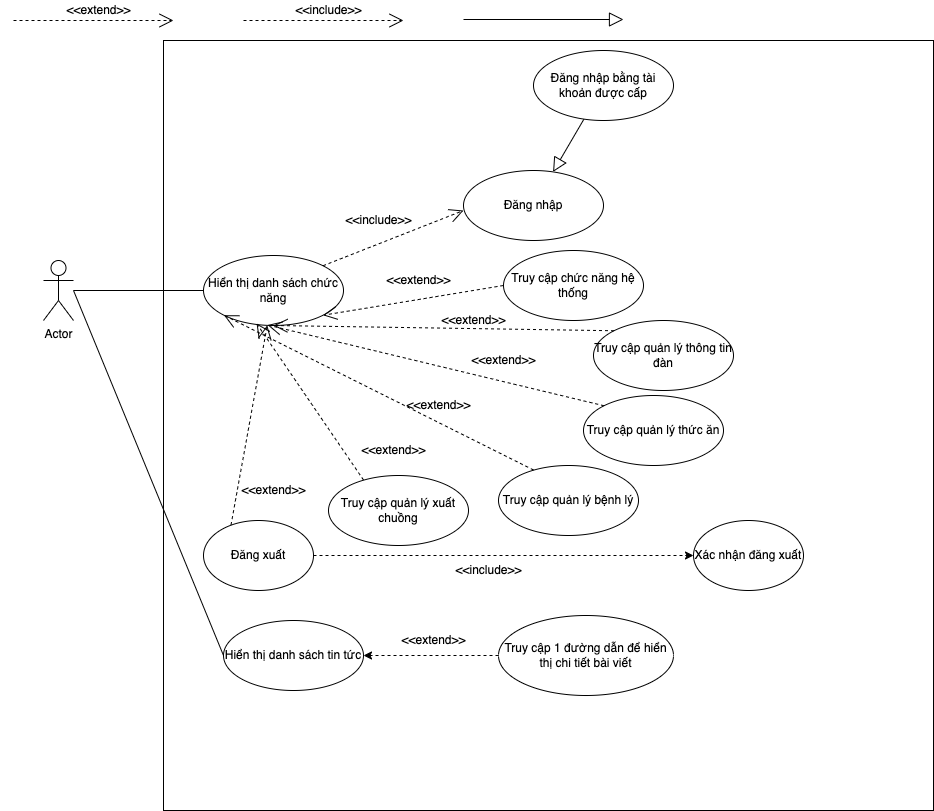

The diagram above was exported from draw.io. Its source (the exported page's mxGraphModel, read from the mxfile embedded in the PNG):
<mxGraphModel dx="946" dy="589" grid="1" gridSize="10" guides="1" tooltips="1" connect="1" arrows="1" fold="1" page="1" pageScale="1" pageWidth="850" pageHeight="1100" math="0" shadow="0">
  <root>
    <mxCell id="0" />
    <mxCell id="1" parent="0" />
    <mxCell id="5E4w11CoWnl0UhFc0yHq-3" value="" style="whiteSpace=wrap;html=1;aspect=fixed;" parent="1" vertex="1">
      <mxGeometry x="180" y="80" width="770" height="770" as="geometry" />
    </mxCell>
    <mxCell id="mLHjseE6QlHjcq5zer_h-10" value="" style="group" parent="1" vertex="1" connectable="0">
      <mxGeometry x="30" y="40" width="160" height="20" as="geometry" />
    </mxCell>
    <mxCell id="mLHjseE6QlHjcq5zer_h-8" value="" style="endArrow=open;dashed=1;endFill=0;endSize=12;html=1;" parent="mLHjseE6QlHjcq5zer_h-10" edge="1">
      <mxGeometry width="160" relative="1" as="geometry">
        <mxPoint y="20" as="sourcePoint" />
        <mxPoint x="160" y="20" as="targetPoint" />
      </mxGeometry>
    </mxCell>
    <mxCell id="mLHjseE6QlHjcq5zer_h-9" value="&amp;lt;&amp;lt;extend&amp;gt;&amp;gt;" style="text;html=1;align=center;verticalAlign=middle;resizable=0;points=[];autosize=1;" parent="mLHjseE6QlHjcq5zer_h-10" vertex="1">
      <mxGeometry x="45" width="80" height="20" as="geometry" />
    </mxCell>
    <mxCell id="mLHjseE6QlHjcq5zer_h-11" value="" style="group" parent="1" vertex="1" connectable="0">
      <mxGeometry x="260" y="40" width="160" height="20" as="geometry" />
    </mxCell>
    <mxCell id="mLHjseE6QlHjcq5zer_h-12" value="" style="endArrow=open;dashed=1;endFill=0;endSize=12;html=1;" parent="mLHjseE6QlHjcq5zer_h-11" edge="1">
      <mxGeometry width="160" relative="1" as="geometry">
        <mxPoint y="20" as="sourcePoint" />
        <mxPoint x="160" y="20" as="targetPoint" />
      </mxGeometry>
    </mxCell>
    <mxCell id="mLHjseE6QlHjcq5zer_h-13" value="&amp;lt;&amp;lt;include&amp;gt;&amp;gt;" style="text;html=1;align=center;verticalAlign=middle;resizable=0;points=[];autosize=1;" parent="mLHjseE6QlHjcq5zer_h-11" vertex="1">
      <mxGeometry x="45" width="80" height="20" as="geometry" />
    </mxCell>
    <mxCell id="mLHjseE6QlHjcq5zer_h-14" value="" style="endArrow=block;endFill=0;endSize=12;html=1;" parent="1" edge="1">
      <mxGeometry width="160" relative="1" as="geometry">
        <mxPoint x="480" y="59" as="sourcePoint" />
        <mxPoint x="640" y="59" as="targetPoint" />
      </mxGeometry>
    </mxCell>
    <mxCell id="mLHjseE6QlHjcq5zer_h-18" style="rounded=0;orthogonalLoop=1;jettySize=auto;html=1;entryX=0;entryY=0.5;entryDx=0;entryDy=0;endArrow=none;endFill=0;" parent="1" source="mLHjseE6QlHjcq5zer_h-16" target="mLHjseE6QlHjcq5zer_h-19" edge="1">
      <mxGeometry relative="1" as="geometry">
        <mxPoint x="210" y="330" as="targetPoint" />
      </mxGeometry>
    </mxCell>
    <mxCell id="mLHjseE6QlHjcq5zer_h-16" value="Actor" style="shape=umlActor;verticalLabelPosition=bottom;verticalAlign=top;html=1;" parent="1" vertex="1">
      <mxGeometry x="60" y="300" width="30" height="60" as="geometry" />
    </mxCell>
    <mxCell id="mLHjseE6QlHjcq5zer_h-19" value="Hiển thị danh sách chức năng" style="ellipse;whiteSpace=wrap;html=1;" parent="1" vertex="1">
      <mxGeometry x="220" y="295" width="140" height="70" as="geometry" />
    </mxCell>
    <mxCell id="mLHjseE6QlHjcq5zer_h-24" value="" style="group" parent="1" vertex="1" connectable="0">
      <mxGeometry x="410" y="200" width="210" height="80" as="geometry" />
    </mxCell>
    <mxCell id="mLHjseE6QlHjcq5zer_h-25" value="" style="endArrow=open;dashed=1;endFill=0;endSize=12;html=1;exitX=1;exitY=0;exitDx=0;exitDy=0;" parent="mLHjseE6QlHjcq5zer_h-24" source="mLHjseE6QlHjcq5zer_h-19" edge="1">
      <mxGeometry width="160" relative="1" as="geometry">
        <mxPoint y="20" as="sourcePoint" />
        <mxPoint x="70" y="50" as="targetPoint" />
      </mxGeometry>
    </mxCell>
    <mxCell id="mLHjseE6QlHjcq5zer_h-27" value="Đăng nhập" style="ellipse;whiteSpace=wrap;html=1;strokeColor=#000000;" parent="mLHjseE6QlHjcq5zer_h-24" vertex="1">
      <mxGeometry x="70" y="10" width="140" height="70" as="geometry" />
    </mxCell>
    <mxCell id="mLHjseE6QlHjcq5zer_h-26" value="&amp;lt;&amp;lt;include&amp;gt;&amp;gt;" style="text;html=1;align=center;verticalAlign=middle;resizable=0;points=[];autosize=1;" parent="1" vertex="1">
      <mxGeometry x="355" y="250" width="80" height="20" as="geometry" />
    </mxCell>
    <mxCell id="mLHjseE6QlHjcq5zer_h-28" value="Truy cập chức năng hệ thống" style="ellipse;whiteSpace=wrap;html=1;strokeColor=#000000;" parent="1" vertex="1">
      <mxGeometry x="520" y="290" width="140" height="70" as="geometry" />
    </mxCell>
    <mxCell id="mLHjseE6QlHjcq5zer_h-29" value="" style="group" parent="1" vertex="1" connectable="0">
      <mxGeometry x="345" y="315" width="160" height="20" as="geometry" />
    </mxCell>
    <mxCell id="mLHjseE6QlHjcq5zer_h-31" value="&amp;lt;&amp;lt;extend&amp;gt;&amp;gt;" style="text;html=1;align=center;verticalAlign=middle;resizable=0;points=[];autosize=1;" parent="mLHjseE6QlHjcq5zer_h-29" vertex="1">
      <mxGeometry x="50" y="-5" width="80" height="20" as="geometry" />
    </mxCell>
    <mxCell id="mLHjseE6QlHjcq5zer_h-30" value="" style="endArrow=open;dashed=1;endFill=0;endSize=12;html=1;entryX=1;entryY=1;entryDx=0;entryDy=0;exitX=0;exitY=0.5;exitDx=0;exitDy=0;" parent="1" source="mLHjseE6QlHjcq5zer_h-28" target="mLHjseE6QlHjcq5zer_h-19" edge="1">
      <mxGeometry width="160" relative="1" as="geometry">
        <mxPoint x="320" y="410" as="sourcePoint" />
        <mxPoint x="480" y="410" as="targetPoint" />
      </mxGeometry>
    </mxCell>
    <mxCell id="mLHjseE6QlHjcq5zer_h-32" value="Truy cập quản lý thông tin đàn" style="ellipse;whiteSpace=wrap;html=1;strokeColor=#000000;" parent="1" vertex="1">
      <mxGeometry x="610" y="360" width="140" height="70" as="geometry" />
    </mxCell>
    <mxCell id="mLHjseE6QlHjcq5zer_h-35" value="" style="group" parent="1" vertex="1" connectable="0">
      <mxGeometry x="395" y="350" width="160" height="20" as="geometry" />
    </mxCell>
    <mxCell id="mLHjseE6QlHjcq5zer_h-37" value="&amp;lt;&amp;lt;extend&amp;gt;&amp;gt;" style="text;html=1;align=center;verticalAlign=middle;resizable=0;points=[];autosize=1;" parent="mLHjseE6QlHjcq5zer_h-35" vertex="1">
      <mxGeometry x="55" width="80" height="20" as="geometry" />
    </mxCell>
    <mxCell id="mLHjseE6QlHjcq5zer_h-36" value="" style="endArrow=open;dashed=1;endFill=0;endSize=12;html=1;entryX=0.5;entryY=1;entryDx=0;entryDy=0;exitX=0;exitY=0;exitDx=0;exitDy=0;" parent="1" source="mLHjseE6QlHjcq5zer_h-32" target="mLHjseE6QlHjcq5zer_h-19" edge="1">
      <mxGeometry width="160" relative="1" as="geometry">
        <mxPoint x="310" y="460" as="sourcePoint" />
        <mxPoint x="470" y="460" as="targetPoint" />
      </mxGeometry>
    </mxCell>
    <mxCell id="mLHjseE6QlHjcq5zer_h-38" value="Truy cập quản lý bệnh lý" style="ellipse;whiteSpace=wrap;html=1;strokeColor=#000000;" parent="1" vertex="1">
      <mxGeometry x="515" y="505" width="140" height="70" as="geometry" />
    </mxCell>
    <mxCell id="mLHjseE6QlHjcq5zer_h-39" value="" style="endArrow=open;dashed=1;endFill=0;endSize=12;html=1;exitX=0.25;exitY=0.064;exitDx=0;exitDy=0;exitPerimeter=0;entryX=0;entryY=1;entryDx=0;entryDy=0;" parent="1" source="mLHjseE6QlHjcq5zer_h-38" target="mLHjseE6QlHjcq5zer_h-19" edge="1">
      <mxGeometry width="160" relative="1" as="geometry">
        <mxPoint x="500.5025253169417" y="490.25126265847086" as="sourcePoint" />
        <mxPoint x="290" y="360" as="targetPoint" />
      </mxGeometry>
    </mxCell>
    <mxCell id="mLHjseE6QlHjcq5zer_h-40" value="" style="group" parent="1" vertex="1" connectable="0">
      <mxGeometry x="360" y="435" width="160" height="20" as="geometry" />
    </mxCell>
    <mxCell id="mLHjseE6QlHjcq5zer_h-41" value="&amp;lt;&amp;lt;extend&amp;gt;&amp;gt;" style="text;html=1;align=center;verticalAlign=middle;resizable=0;points=[];autosize=1;" parent="mLHjseE6QlHjcq5zer_h-40" vertex="1">
      <mxGeometry x="55" width="80" height="20" as="geometry" />
    </mxCell>
    <mxCell id="wkTmo0CT3gQ2DNjBF0D6-1" value="Truy cập quản lý thức ăn" style="ellipse;whiteSpace=wrap;html=1;strokeColor=#000000;" parent="1" vertex="1">
      <mxGeometry x="600" y="435" width="140" height="70" as="geometry" />
    </mxCell>
    <mxCell id="wkTmo0CT3gQ2DNjBF0D6-2" value="" style="endArrow=open;dashed=1;endFill=0;endSize=12;html=1;exitX=0;exitY=0;exitDx=0;exitDy=0;entryX=0.457;entryY=0.993;entryDx=0;entryDy=0;entryPerimeter=0;" parent="1" source="wkTmo0CT3gQ2DNjBF0D6-1" target="mLHjseE6QlHjcq5zer_h-19" edge="1">
      <mxGeometry width="160" relative="1" as="geometry">
        <mxPoint x="710.0025253169417" y="500.50126265847086" as="sourcePoint" />
        <mxPoint x="450.0025253169417" y="364.99873734152914" as="targetPoint" />
      </mxGeometry>
    </mxCell>
    <mxCell id="wkTmo0CT3gQ2DNjBF0D6-3" value="" style="group" parent="1" vertex="1" connectable="0">
      <mxGeometry x="425" y="390" width="160" height="20" as="geometry" />
    </mxCell>
    <mxCell id="wkTmo0CT3gQ2DNjBF0D6-4" value="&amp;lt;&amp;lt;extend&amp;gt;&amp;gt;" style="text;html=1;align=center;verticalAlign=middle;resizable=0;points=[];autosize=1;" parent="wkTmo0CT3gQ2DNjBF0D6-3" vertex="1">
      <mxGeometry x="55" width="80" height="20" as="geometry" />
    </mxCell>
    <mxCell id="wkTmo0CT3gQ2DNjBF0D6-6" value="Truy cập quản lý xuất chuồng" style="ellipse;whiteSpace=wrap;html=1;strokeColor=#000000;" parent="1" vertex="1">
      <mxGeometry x="345" y="515" width="140" height="70" as="geometry" />
    </mxCell>
    <mxCell id="wkTmo0CT3gQ2DNjBF0D6-7" value="" style="endArrow=open;dashed=1;endFill=0;endSize=12;html=1;exitX=0.25;exitY=0.064;exitDx=0;exitDy=0;exitPerimeter=0;entryX=0.379;entryY=0.971;entryDx=0;entryDy=0;entryPerimeter=0;" parent="1" source="wkTmo0CT3gQ2DNjBF0D6-6" target="mLHjseE6QlHjcq5zer_h-19" edge="1">
      <mxGeometry width="160" relative="1" as="geometry">
        <mxPoint x="500.5025253169417" y="575.5012626584709" as="sourcePoint" />
        <mxPoint x="240.50252531694173" y="439.99873734152914" as="targetPoint" />
      </mxGeometry>
    </mxCell>
    <mxCell id="wkTmo0CT3gQ2DNjBF0D6-8" value="" style="group" parent="1" vertex="1" connectable="0">
      <mxGeometry x="315" y="480" width="160" height="20" as="geometry" />
    </mxCell>
    <mxCell id="wkTmo0CT3gQ2DNjBF0D6-9" value="&amp;lt;&amp;lt;extend&amp;gt;&amp;gt;" style="text;html=1;align=center;verticalAlign=middle;resizable=0;points=[];autosize=1;" parent="wkTmo0CT3gQ2DNjBF0D6-8" vertex="1">
      <mxGeometry x="55" width="80" height="20" as="geometry" />
    </mxCell>
    <mxCell id="TnutYmOD3MLzprERQZ9e-2" value="" style="edgeStyle=orthogonalEdgeStyle;rounded=0;orthogonalLoop=1;jettySize=auto;html=1;dashed=1;" edge="1" parent="1" source="wkTmo0CT3gQ2DNjBF0D6-12" target="TnutYmOD3MLzprERQZ9e-1">
      <mxGeometry relative="1" as="geometry" />
    </mxCell>
    <mxCell id="wkTmo0CT3gQ2DNjBF0D6-12" value="Đăng xuất" style="ellipse;whiteSpace=wrap;html=1;strokeColor=#000000;" parent="1" vertex="1">
      <mxGeometry x="220" y="560" width="110" height="70" as="geometry" />
    </mxCell>
    <mxCell id="wkTmo0CT3gQ2DNjBF0D6-13" value="" style="endArrow=open;dashed=1;endFill=0;endSize=12;html=1;exitX=0.25;exitY=0.064;exitDx=0;exitDy=0;exitPerimeter=0;" parent="1" source="wkTmo0CT3gQ2DNjBF0D6-12" target="mLHjseE6QlHjcq5zer_h-19" edge="1">
      <mxGeometry width="160" relative="1" as="geometry">
        <mxPoint x="470.5025253169417" y="682.5312626584708" as="sourcePoint" />
        <mxPoint x="243.05999999999995" y="470" as="targetPoint" />
      </mxGeometry>
    </mxCell>
    <mxCell id="wkTmo0CT3gQ2DNjBF0D6-14" value="" style="group" parent="1" vertex="1" connectable="0">
      <mxGeometry x="195" y="520.25" width="160" height="20" as="geometry" />
    </mxCell>
    <mxCell id="wkTmo0CT3gQ2DNjBF0D6-15" value="&amp;lt;&amp;lt;extend&amp;gt;&amp;gt;" style="text;html=1;align=center;verticalAlign=middle;resizable=0;points=[];autosize=1;" parent="wkTmo0CT3gQ2DNjBF0D6-14" vertex="1">
      <mxGeometry x="55" width="80" height="20" as="geometry" />
    </mxCell>
    <mxCell id="wkTmo0CT3gQ2DNjBF0D6-18" value="" style="edgeStyle=orthogonalEdgeStyle;rounded=0;orthogonalLoop=1;jettySize=auto;html=1;dashed=1;" parent="1" source="wkTmo0CT3gQ2DNjBF0D6-17" target="wkTmo0CT3gQ2DNjBF0D6-16" edge="1">
      <mxGeometry relative="1" as="geometry" />
    </mxCell>
    <mxCell id="wkTmo0CT3gQ2DNjBF0D6-16" value="Hiển thị danh sách tin tức" style="ellipse;whiteSpace=wrap;html=1;" parent="1" vertex="1">
      <mxGeometry x="240" y="660" width="140" height="70" as="geometry" />
    </mxCell>
    <mxCell id="wkTmo0CT3gQ2DNjBF0D6-17" value="Truy cập 1 đường dẫn để hiển thị chi tiết bài viết" style="ellipse;whiteSpace=wrap;html=1;" parent="1" vertex="1">
      <mxGeometry x="515" y="655" width="175" height="80" as="geometry" />
    </mxCell>
    <mxCell id="wkTmo0CT3gQ2DNjBF0D6-20" value="" style="group" parent="1" vertex="1" connectable="0">
      <mxGeometry x="355" y="670" width="160" height="20" as="geometry" />
    </mxCell>
    <mxCell id="wkTmo0CT3gQ2DNjBF0D6-21" value="&amp;lt;&amp;lt;extend&amp;gt;&amp;gt;" style="text;html=1;align=center;verticalAlign=middle;resizable=0;points=[];autosize=1;" parent="wkTmo0CT3gQ2DNjBF0D6-20" vertex="1">
      <mxGeometry x="55" width="80" height="20" as="geometry" />
    </mxCell>
    <mxCell id="wkTmo0CT3gQ2DNjBF0D6-22" style="rounded=0;orthogonalLoop=1;jettySize=auto;html=1;endArrow=none;endFill=0;entryX=0;entryY=0.5;entryDx=0;entryDy=0;" parent="1" target="wkTmo0CT3gQ2DNjBF0D6-16" edge="1">
      <mxGeometry relative="1" as="geometry">
        <mxPoint x="140" y="660" as="targetPoint" />
        <mxPoint x="90" y="330" as="sourcePoint" />
      </mxGeometry>
    </mxCell>
    <mxCell id="wkTmo0CT3gQ2DNjBF0D6-23" value="" style="endArrow=block;endFill=0;endSize=12;html=1;" parent="1" source="wkTmo0CT3gQ2DNjBF0D6-25" target="mLHjseE6QlHjcq5zer_h-27" edge="1">
      <mxGeometry width="160" relative="1" as="geometry">
        <mxPoint x="510.00000000000006" y="120" as="sourcePoint" />
        <mxPoint x="468.04" y="210" as="targetPoint" />
      </mxGeometry>
    </mxCell>
    <mxCell id="wkTmo0CT3gQ2DNjBF0D6-24" value="" style="group" parent="1" vertex="1" connectable="0">
      <mxGeometry x="480.00000000000006" y="80" width="210" height="80" as="geometry" />
    </mxCell>
    <mxCell id="wkTmo0CT3gQ2DNjBF0D6-25" value="Đăng nhập bằng tài khoản được cấp" style="ellipse;whiteSpace=wrap;html=1;strokeColor=#000000;" parent="wkTmo0CT3gQ2DNjBF0D6-24" vertex="1">
      <mxGeometry x="70" y="10" width="140" height="70" as="geometry" />
    </mxCell>
    <mxCell id="TnutYmOD3MLzprERQZ9e-1" value="Xác nhận đăng xuất" style="ellipse;whiteSpace=wrap;html=1;strokeColor=#000000;" vertex="1" parent="1">
      <mxGeometry x="710" y="560" width="110" height="70" as="geometry" />
    </mxCell>
    <mxCell id="TnutYmOD3MLzprERQZ9e-3" value="&amp;lt;&amp;lt;include&amp;gt;&amp;gt;" style="text;html=1;align=center;verticalAlign=middle;resizable=0;points=[];autosize=1;" vertex="1" parent="1">
      <mxGeometry x="465" y="600" width="80" height="20" as="geometry" />
    </mxCell>
  </root>
</mxGraphModel>